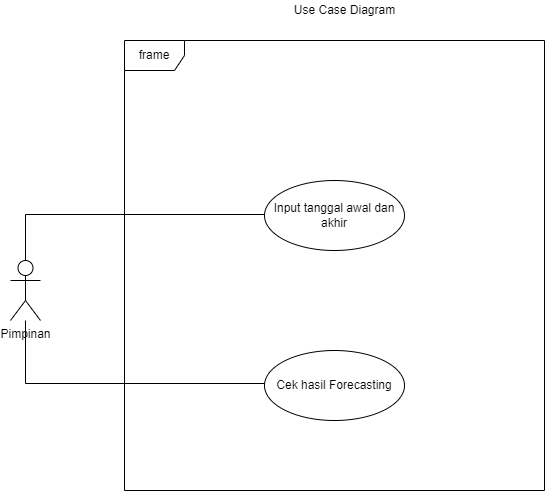

The diagram above was exported from draw.io. Its source (the exported page's mxGraphModel, read from the mxfile embedded in the PNG):
<mxGraphModel dx="866" dy="490" grid="1" gridSize="10" guides="1" tooltips="1" connect="1" arrows="1" fold="1" page="1" pageScale="1" pageWidth="827" pageHeight="1169" math="0" shadow="0">
  <root>
    <mxCell id="0" />
    <mxCell id="1" parent="0" />
    <mxCell id="mKID7Q0SHSypUd7kfpUs-8" value="" style="edgeStyle=orthogonalEdgeStyle;rounded=0;orthogonalLoop=1;jettySize=auto;html=1;" edge="1" parent="1" source="mKID7Q0SHSypUd7kfpUs-1">
      <mxGeometry relative="1" as="geometry">
        <mxPoint x="380" y="264" as="targetPoint" />
        <Array as="points">
          <mxPoint x="115" y="264" />
        </Array>
      </mxGeometry>
    </mxCell>
    <mxCell id="mKID7Q0SHSypUd7kfpUs-14" style="edgeStyle=orthogonalEdgeStyle;rounded=0;orthogonalLoop=1;jettySize=auto;html=1;" edge="1" parent="1" source="mKID7Q0SHSypUd7kfpUs-1">
      <mxGeometry relative="1" as="geometry">
        <mxPoint x="390" y="433" as="targetPoint" />
        <Array as="points">
          <mxPoint x="115" y="433" />
          <mxPoint x="390" y="433" />
        </Array>
      </mxGeometry>
    </mxCell>
    <mxCell id="mKID7Q0SHSypUd7kfpUs-1" value="Pimpinan" style="shape=umlActor;verticalLabelPosition=bottom;verticalAlign=top;html=1;outlineConnect=0;" vertex="1" parent="1">
      <mxGeometry x="100" y="310" width="30" height="60" as="geometry" />
    </mxCell>
    <mxCell id="mKID7Q0SHSypUd7kfpUs-2" value="Cek hasil Forecasting" style="ellipse;whiteSpace=wrap;html=1;" vertex="1" parent="1">
      <mxGeometry x="354" y="400" width="140" height="70" as="geometry" />
    </mxCell>
    <mxCell id="mKID7Q0SHSypUd7kfpUs-3" value="Input tanggal awal dan akhir" style="ellipse;whiteSpace=wrap;html=1;" vertex="1" parent="1">
      <mxGeometry x="354" y="230" width="140" height="70" as="geometry" />
    </mxCell>
    <mxCell id="mKID7Q0SHSypUd7kfpUs-6" value="frame" style="shape=umlFrame;whiteSpace=wrap;html=1;" vertex="1" parent="1">
      <mxGeometry x="214" y="90" width="420" height="450" as="geometry" />
    </mxCell>
    <mxCell id="ReXZhEgVdfgSNT1yZhfD-1" value="Use Case Diagram" style="text;html=1;align=center;verticalAlign=middle;resizable=0;points=[];autosize=1;strokeColor=none;fillColor=none;" vertex="1" parent="1">
      <mxGeometry x="374" y="50" width="120" height="20" as="geometry" />
    </mxCell>
  </root>
</mxGraphModel>